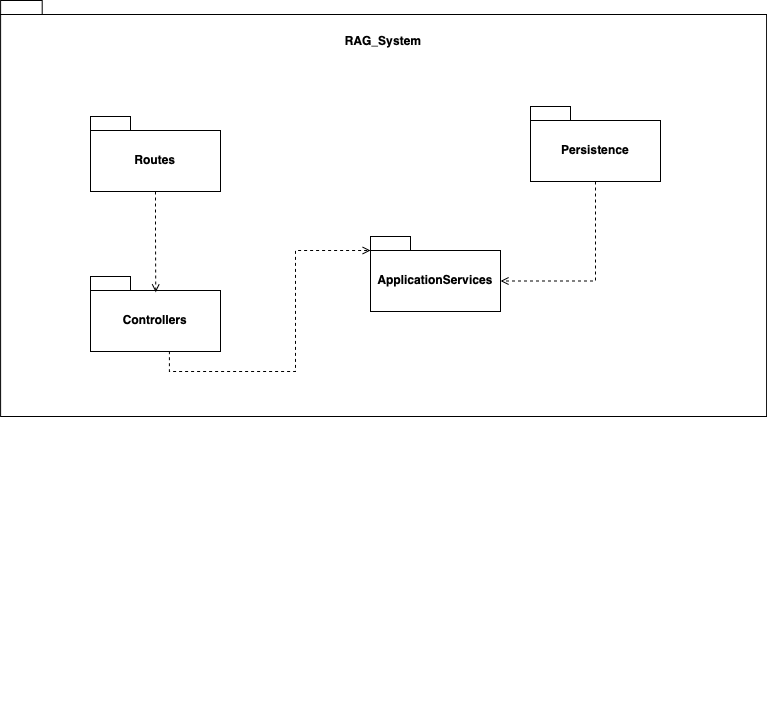

The diagram above was exported from draw.io. Its source (the exported page's mxGraphModel, read from the mxfile embedded in the PNG):
<mxGraphModel dx="1466" dy="989" grid="1" gridSize="10" guides="1" tooltips="1" connect="1" arrows="1" fold="1" page="1" pageScale="1" pageWidth="827" pageHeight="1169" math="0" shadow="0">
  <root>
    <mxCell id="0" />
    <mxCell id="1" parent="0" />
    <mxCell id="cqXt9_46D2ge-HC5jObn-197" value="" style="ellipse;whiteSpace=wrap;html=1;align=center;aspect=fixed;fillColor=none;strokeColor=none;resizable=0;perimeter=centerPerimeter;rotatable=0;allowArrows=0;points=[];outlineConnect=1;" vertex="1" parent="1">
      <mxGeometry x="236.0909090909091" y="900.1769911504425" width="10" height="10" as="geometry" />
    </mxCell>
    <mxCell id="cqXt9_46D2ge-HC5jObn-224" value="" style="shape=folder;fontStyle=1;spacingTop=10;tabWidth=40;tabHeight=14;tabPosition=left;html=1;whiteSpace=wrap;" vertex="1" parent="1">
      <mxGeometry x="30.1" y="204" width="766" height="416" as="geometry" />
    </mxCell>
    <mxCell id="cqXt9_46D2ge-HC5jObn-228" value="Routes" style="shape=folder;fontStyle=1;spacingTop=10;tabWidth=40;tabHeight=14;tabPosition=left;html=1;whiteSpace=wrap;" vertex="1" parent="1">
      <mxGeometry x="120" y="320" width="130" height="75" as="geometry" />
    </mxCell>
    <mxCell id="cqXt9_46D2ge-HC5jObn-229" value="Persistence" style="shape=folder;fontStyle=1;spacingTop=10;tabWidth=40;tabHeight=14;tabPosition=left;html=1;whiteSpace=wrap;" vertex="1" parent="1">
      <mxGeometry x="560" y="310" width="130" height="75" as="geometry" />
    </mxCell>
    <mxCell id="cqXt9_46D2ge-HC5jObn-231" value="Controllers" style="shape=folder;fontStyle=1;spacingTop=10;tabWidth=40;tabHeight=14;tabPosition=left;html=1;whiteSpace=wrap;" vertex="1" parent="1">
      <mxGeometry x="120" y="480" width="130" height="75" as="geometry" />
    </mxCell>
    <mxCell id="cqXt9_46D2ge-HC5jObn-235" value="ApplicationServices" style="shape=folder;fontStyle=1;spacingTop=10;tabWidth=40;tabHeight=14;tabPosition=left;html=1;whiteSpace=wrap;" vertex="1" parent="1">
      <mxGeometry x="400" y="440" width="130" height="75" as="geometry" />
    </mxCell>
    <mxCell id="cqXt9_46D2ge-HC5jObn-241" style="edgeStyle=orthogonalEdgeStyle;rounded=0;orthogonalLoop=1;jettySize=auto;html=1;entryX=0.502;entryY=0.21;entryDx=0;entryDy=0;entryPerimeter=0;dashed=1;endArrow=open;endFill=0;" edge="1" parent="1" source="cqXt9_46D2ge-HC5jObn-228" target="cqXt9_46D2ge-HC5jObn-231">
      <mxGeometry relative="1" as="geometry" />
    </mxCell>
    <mxCell id="cqXt9_46D2ge-HC5jObn-242" style="edgeStyle=orthogonalEdgeStyle;rounded=0;orthogonalLoop=1;jettySize=auto;html=1;entryX=0;entryY=0;entryDx=0;entryDy=14;entryPerimeter=0;exitX=0.607;exitY=0.996;exitDx=0;exitDy=0;exitPerimeter=0;dashed=1;endArrow=open;endFill=0;" edge="1" parent="1" source="cqXt9_46D2ge-HC5jObn-231" target="cqXt9_46D2ge-HC5jObn-235">
      <mxGeometry relative="1" as="geometry" />
    </mxCell>
    <mxCell id="cqXt9_46D2ge-HC5jObn-248" style="edgeStyle=orthogonalEdgeStyle;rounded=0;orthogonalLoop=1;jettySize=auto;html=1;entryX=0;entryY=0;entryDx=130;entryDy=44.5;entryPerimeter=0;dashed=1;endArrow=open;endFill=0;exitX=0.5;exitY=1;exitDx=0;exitDy=0;exitPerimeter=0;" edge="1" parent="1" source="cqXt9_46D2ge-HC5jObn-229" target="cqXt9_46D2ge-HC5jObn-235">
      <mxGeometry relative="1" as="geometry">
        <mxPoint x="644.8699999999999" y="494.25" as="sourcePoint" />
      </mxGeometry>
    </mxCell>
    <mxCell id="cqXt9_46D2ge-HC5jObn-249" value="&lt;b&gt;RAG_System&lt;/b&gt;" style="text;html=1;align=center;verticalAlign=middle;whiteSpace=wrap;rounded=0;" vertex="1" parent="1">
      <mxGeometry x="385.00454545454545" y="230.00371681415928" width="56.18181818181818" height="28.672566371681416" as="geometry" />
    </mxCell>
    <mxCell id="cqXt9_46D2ge-HC5jObn-250" style="edgeStyle=orthogonalEdgeStyle;rounded=0;orthogonalLoop=1;jettySize=auto;html=1;exitX=0.5;exitY=1;exitDx=0;exitDy=0;exitPerimeter=0;" edge="1" parent="1" source="cqXt9_46D2ge-HC5jObn-224" target="cqXt9_46D2ge-HC5jObn-224">
      <mxGeometry relative="1" as="geometry" />
    </mxCell>
  </root>
</mxGraphModel>